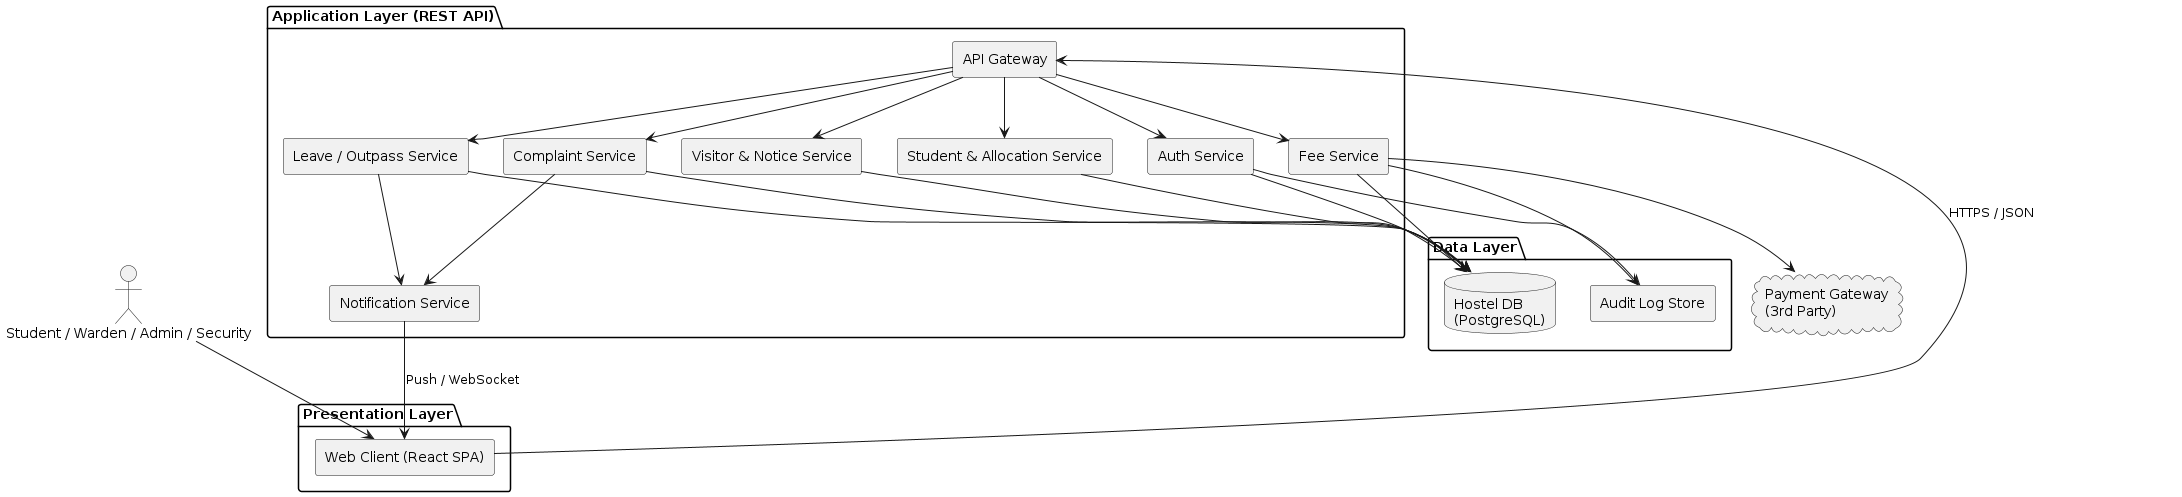

The diagram above was rendered by PlantUML. Its source (embedded in the PNG):
@startuml component-diagram
skinparam componentStyle rectangle

actor "Student / Warden / Admin / Security" as User

package "Presentation Layer" {
  [Web Client (React SPA)] as Web
}

package "Application Layer (REST API)" {
  [API Gateway] as GW
  [Auth Service] as Auth
  [Student & Allocation Service] as StudentSvc
  [Fee Service] as FeeSvc
  [Complaint Service] as ComplaintSvc
  [Leave / Outpass Service] as LeaveSvc
  [Visitor & Notice Service] as VisitorSvc
  [Notification Service] as Notif
}

package "Data Layer" {
  database "Hostel DB\n(PostgreSQL)" as DB
  [Audit Log Store] as AuditLog
}

cloud "Payment Gateway\n(3rd Party)" as Pay

User --> Web
Web --> GW : HTTPS / JSON

GW --> Auth
GW --> StudentSvc
GW --> FeeSvc
GW --> ComplaintSvc
GW --> LeaveSvc
GW --> VisitorSvc

Auth --> DB
StudentSvc --> DB
FeeSvc --> DB
FeeSvc --> Pay
ComplaintSvc --> DB
LeaveSvc --> DB
VisitorSvc --> DB

Auth --> AuditLog
FeeSvc --> AuditLog
ComplaintSvc --> Notif
LeaveSvc --> Notif
Notif --> Web : Push / WebSocket
@enduml